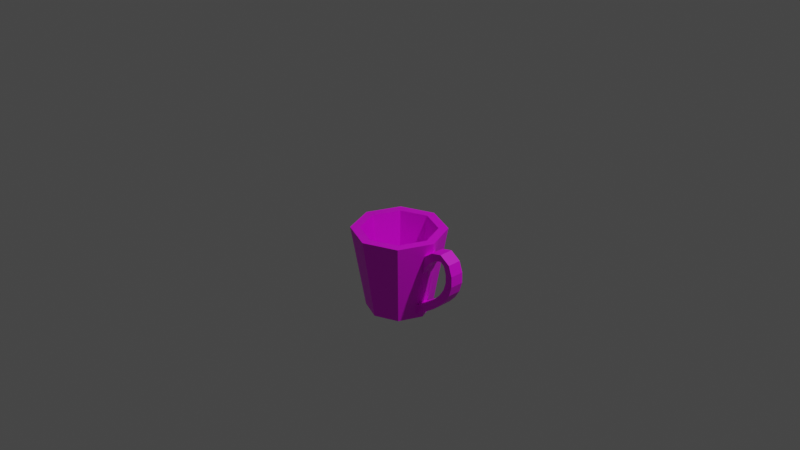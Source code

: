 # Source: multidecor_porcelain_cup.blend  (saved by Blender 2.90.7; exported with 4.5.12 LTS)
import bpy
from mathutils import Matrix  # noqa: F401  (used for matrix-valued properties, if any)

bpy.ops.wm.read_factory_settings(use_empty=True)
scene = bpy.context.scene
scene.name = 'Scene'

# ---- collections
col_collection = bpy.data.collections.new('Collection'); scene.collection.children.link(col_collection)

# ---- images (referenced by path relative to the original .blend; pixels are not part of the script)
import os
ASSET_DIR = os.environ.get("B2B_ASSET_DIR", "")  # directory of the original .blend (textures are referenced by path, not embedded)
HERE = os.path.dirname(os.path.abspath(__file__))  # packed textures are extracted next to this script under _unpacked/

def load_image(name, relpath, width, height, colorspace="sRGB"):
    """Load a texture the original file referenced (path relative to the .blend, or extracted next to this script)."""
    p = next((c for c in (os.path.join(HERE, relpath), os.path.join(ASSET_DIR, relpath)) if relpath and os.path.exists(c)), "")
    if p:
        img = bpy.data.images.load(p, check_existing=True)
        img.name = name
    else:  # same state as the original file: an image datablock whose file is absent (Cycles renders it pink)
        img = bpy.data.images.new(name, width, height)
        img.source = "FILE"
        img.filepath = "//" + (relpath or name)
    img.colorspace_settings.name = colorspace
    return img
img_multidecor_porcelain_material_png = load_image('multidecor_porcelain_material.png', 'multidecor_porcelain_material.png', 1024, 1024, 'sRGB')

# ---- materials (node trees are filled in below, after node groups)
mat_material_001 = bpy.data.materials.new('Material.001')
mat_material_001.use_transparent_shadow = False

# ---- material node trees
mat_material_001.use_nodes = True; mat_material_001.node_tree.nodes.clear()
_N = mat_material_001.node_tree.nodes; _L = mat_material_001.node_tree.links
n0 = _N.new('ShaderNodeBsdfPrincipled'); n0.name = 'Principled BSDF'; n0.location = (10, 300)
n0.distribution = 'GGX'
n0.subsurface_method = 'BURLEY'
n0.inputs[3].default_value = 1.45
n0.inputs[27].default_value = (0.0, 0.0, 0.0, 1.0)
n0.inputs[28].default_value = 1.0
n1 = _N.new('ShaderNodeOutputMaterial'); n1.name = 'Material Output'; n1.location = (300, 300)
n2 = _N.new('ShaderNodeTexImage'); n2.name = 'Image Texture'; n2.location = (-280, 280)
n2.image = img_multidecor_porcelain_material_png
_L.new(n0.outputs[0], n1.inputs[0])
_L.new(n2.outputs[0], n0.inputs[0])
n1.is_active_output = True

# ---- world
world_world = bpy.data.worlds.new('World'); scene.world = world_world
world_world.use_nodes = True; world_world.node_tree.nodes.clear()
_N = world_world.node_tree.nodes; _L = world_world.node_tree.links
n0 = _N.new('ShaderNodeOutputWorld'); n0.name = 'World Output'; n0.location = (300, 300)
n1 = _N.new('ShaderNodeBackground'); n1.name = 'Background'; n1.location = (10, 300)
n1.inputs[0].default_value = (0.05088, 0.05088, 0.05088, 1.0)
_L.new(n1.outputs[0], n0.inputs[0])
n0.is_active_output = True
world_world.color = (0.05088, 0.05088, 0.05088)
world_world.use_sun_shadow = False
world_world.sun_shadow_jitter_overblur = 0.0

# ---- cameras
cam_camera = bpy.data.cameras.new('Camera')
cam_camera.clip_end = 100.0
cam_camera.ortho_scale = 7.314

# ---- lights
light_light = bpy.data.lights.new('Light', 'POINT')
light_light.transmission_factor = 0.0
light_light.energy = 1000.0
light_light.shadow_soft_size = 0.1
light_light.shadow_maximum_resolution = 0.006
light_light.use_absolute_resolution = True

# ---- meshes
me_cylinder = bpy.data.meshes.new('Cylinder')
me_cylinder.from_pydata([(0.4612, 0.075, 0.1441), (0.4612, -0.075, 0.1441), (0.4272, 0.075, 0.06481), (0.4272, -0.075, 0.06481), (0.5221, 0.075, 0.2181), (0.4548, 0.075, 0.2703), (0.4548, -0.075, 0.2703), (0.5221, -0.075, 0.2181), (0.5964, 0.075, 0.274), (0.5462, 0.075, 0.3383), (0.5462, -0.075, 0.3383), (0.5964, -0.075, 0.274), (0.6683, 0.075, 0.2947), (0.6687, 0.075, 0.3675), (0.6687, -0.075, 0.3675), (0.6683, -0.075, 0.2947), (0.7159, 0.075, 0.2608), (0.7834, 0.075, 0.2934), (0.7834, -0.075, 0.2934), (0.7159, -0.075, 0.2608), (0.7419, 0.075, 0.1802), (0.8228, 0.075, 0.1807), (0.8228, -0.075, 0.1807), (0.7419, -0.075, 0.1802), (0.7441, 0.075, 0.0881), (0.8252, 0.075, 0.06638), (0.8252, -0.075, 0.06638), (0.7441, -0.075, 0.0881), (0.7175, 0.075, -0.001298), (0.7929, 0.075, -0.04284), (0.7929, -0.075, -0.04284), (0.7175, -0.075, -0.001298), (0.6654, 0.075, -0.08326), (0.7338, 0.075, -0.1367), (0.7338, -0.075, -0.1367), (0.6654, -0.075, -0.08326), (0.5966, 0.075, -0.1571), (0.6605, 0.075, -0.2156), (0.6605, -0.075, -0.2156), (0.5966, -0.075, -0.1571), (0.5167, 0.075, -0.2235), (0.5795, 0.075, -0.283), (0.5795, -0.075, -0.283), (0.5167, -0.075, -0.2235), (0.4292, 0.075, -0.2838), (0.4944, 0.075, -0.3416), (0.4944, -0.075, -0.3416), (0.4292, -0.075, -0.2838), (0.3368, 0.075, -0.3413), (0.4086, 0.075, -0.395), (0.4086, -0.075, -0.395), (0.3368, -0.075, -0.3413), (1.152e-07, -0.35, -0.5), (1.629e-07, -0.5, 0.4), (-0.2475, -0.2475, -0.5), (-0.3536, -0.3536, 0.4), (-0.35, -9.875e-08, -0.5), (-0.5, -1.411e-07, 0.4), (-0.2475, 0.2475, -0.5), (-0.3536, 0.3536, 0.4), (-8.233e-08, 0.35, -0.5), (-1.192e-07, 0.5, 0.4), (0.2475, 0.2475, -0.5), (0.3536, 0.3536, 0.4), (0.35, 1.099e-07, -0.5), (0.5, 1.57e-07, 0.4), (0.2475, -0.2475, -0.5), (0.3536, -0.3536, 0.4), (9.287e-08, -0.28, -0.32), (1.311e-07, -0.4, 0.4), (-0.198, -0.198, -0.32), (-0.2828, -0.2828, 0.4), (-0.28, -7.9e-08, -0.32), (-0.4, -1.129e-07, 0.4), (-0.198, 0.198, -0.32), (-0.2828, 0.2828, 0.4), (-6.512e-08, 0.28, -0.32), (-9.462e-08, 0.4, 0.4), (0.198, 0.198, -0.32), (0.2828, 0.2828, 0.4), (0.28, 8.79e-08, -0.32), (0.4, 1.256e-07, 0.4), (0.198, -0.198, -0.32), (0.2828, -0.2828, 0.4), (0.4548, -0.05695, 0.2703), (0.4817, 1.512e-07, 0.2903), (0.4548, 0.05695, 0.2703), (0.4454, -0.075, 0.2588), (0.4454, 0.075, 0.2588), (0.4283, 0.075, 0.1564), (0.4283, -0.075, 0.1564), (0.4127, -0.075, 0.06262), (0.4127, 0.075, 0.06262), (0.4272, -0.0123, 0.06481), (0.4363, 1.368e-07, 0.08612), (0.4272, 0.0123, 0.06481), (0.35, -0.075, -0.3138), (0.3368, -0.06217, -0.3413), (0.35, 0.075, -0.3138), (0.3368, 0.06217, -0.3413), (0.328, 0.075, -0.4456), (0.328, -0.075, -0.4456), (0.3627, 1.139e-07, -0.4238), (0.3684, 1.154e-07, -0.3216)], [], [(94, 95, 2), (2, 95, 92), (0, 2, 92, 89), (3, 1, 90, 91), (7, 4, 8, 11), (88, 5, 4), (1, 0, 4, 7), (10, 11, 15, 14), (10, 9, 85), (6, 7, 11, 10), (4, 5, 9, 8), (14, 15, 19, 18), (8, 9, 13, 12), (11, 8, 12, 15), (9, 10, 14, 13), (19, 16, 20, 23), (12, 13, 17, 16), (15, 12, 16, 19), (13, 14, 18, 17), (22, 23, 27, 26), (17, 18, 22, 21), (18, 19, 23, 22), (16, 17, 21, 20), (24, 25, 29, 28), (20, 21, 25, 24), (23, 20, 24, 27), (21, 22, 26, 25), (31, 28, 32, 35), (27, 24, 28, 31), (25, 26, 30, 29), (26, 27, 31, 30), (34, 35, 39, 38), (29, 30, 34, 33), (30, 31, 35, 34), (28, 29, 33, 32), (39, 36, 40, 43), (32, 33, 37, 36), (35, 32, 36, 39), (33, 34, 38, 37), (41, 42, 46, 45), (37, 38, 42, 41), (38, 39, 43, 42), (36, 37, 41, 40), (46, 47, 51, 50), (42, 43, 47, 46), (40, 41, 45, 44), (43, 40, 44, 47), (51, 97, 96), (44, 45, 49, 48), (44, 99, 103), (45, 46, 50, 49), (50, 101, 102), (50, 51, 96, 101), (48, 49, 100, 98), (52, 53, 55, 54), (54, 55, 57, 56), (56, 57, 59, 58), (58, 59, 61, 60), (60, 61, 63, 62), (62, 92, 98), (91, 90, 67), (66, 67, 53, 52), (62, 64, 66), (68, 70, 71, 69), (70, 72, 73, 71), (72, 74, 75, 73), (74, 76, 77, 75), (76, 78, 79, 77), (82, 68, 69, 83), (74, 82, 78), (65, 81, 83, 67), (67, 83, 69, 53), (53, 69, 71, 55), (55, 71, 73, 57), (57, 73, 75, 59), (59, 75, 77, 61), (61, 77, 79, 63), (63, 79, 81, 65), (91, 93, 3), (98, 99, 48), (88, 86, 5), (84, 87, 6), (7, 87, 1), (79, 78, 80, 81), (80, 82, 83, 81), (63, 65, 88), (65, 85, 86), (65, 86, 88), (102, 64, 100), (64, 62, 100), (88, 89, 63), (89, 92, 63), (95, 94, 103), (92, 95, 103), (92, 103, 99), (62, 63, 92), (98, 100, 62), (92, 99, 98), (66, 64, 101), (64, 102, 101), (85, 65, 84), (65, 67, 87), (84, 65, 87), (67, 66, 91), (66, 101, 96), (66, 96, 91), (90, 87, 67), (96, 97, 91), (97, 103, 91), (103, 94, 93), (103, 93, 91), (66, 52, 54), (54, 56, 66), (56, 58, 66), (58, 60, 66), (60, 62, 66), (82, 70, 68), (70, 74, 72), (74, 78, 76), (78, 82, 80), (82, 74, 70), (9, 5, 86), (85, 84, 10), (84, 6, 10), (9, 86, 85), (4, 0, 88), (0, 89, 88), (6, 87, 7), (87, 90, 1), (51, 47, 97), (47, 44, 103), (44, 48, 99), (103, 97, 47), (100, 49, 102), (49, 50, 102), (2, 0, 94), (0, 1, 94), (1, 3, 94), (3, 93, 94)])
_uv = me_cylinder.uv_layers.new(name='UVMap')
_uv.uv.foreach_set('vector', [0.5833, 0.8863, 0.5758, 0.882, 0.5758, 0.8597, 0.5758, 0.8597, 0.5758, 0.882, 0.5668, 0.8597, 0.4608, 0.5153, 0.4674, 0.4883, 0.4765, 0.488, 0.4765, 0.5217, 0.4674, 0.1217, 0.4608, 0.09469, 0.4765, 0.08827, 0.4765, 0.1219, 0.6345, 0.9129, 0.6345, 0.8597, 0.6645, 0.8597, 0.6645, 0.9129, 0.4765, 0.5585, 0.4739, 0.5631, 0.4454, 0.542, 0.6036, 0.9129, 0.6036, 0.8597, 0.6345, 0.8597, 0.6345, 0.9129, 0.4459, 0.01782, 0.4248, 0.04623, 0.403, 0.03585, 0.4048, 0.0004566, 0.9208, 0.8472, 0.9739, 0.8472, 0.9473, 0.8757, 0.4739, 0.04691, 0.4454, 0.06794, 0.4248, 0.04623, 0.4459, 0.01782, 0.4454, 0.542, 0.4739, 0.5631, 0.4459, 0.5922, 0.4248, 0.5637, 0.4048, 0.0004566, 0.403, 0.03585, 0.3861, 0.0441, 0.3604, 0.01968, 0.4248, 0.5637, 0.4459, 0.5922, 0.4048, 0.6095, 0.403, 0.5741, 0.6645, 0.9129, 0.6645, 0.8597, 0.6886, 0.8597, 0.6886, 0.9129, 0.9739, 0.8472, 0.9208, 0.8472, 0.9208, 0.8026, 0.9739, 0.8026, 0.7074, 0.9129, 0.7074, 0.8597, 0.7347, 0.8597, 0.7347, 0.9129, 0.403, 0.5741, 0.4048, 0.6095, 0.3604, 0.5903, 0.3861, 0.5659, 0.6886, 0.9129, 0.6886, 0.8597, 0.7074, 0.8597, 0.7074, 0.9129, 0.9739, 0.8026, 0.9208, 0.8026, 0.9208, 0.7542, 0.9739, 0.7542, 0.3401, 0.05679, 0.3736, 0.06835, 0.368, 0.0975, 0.3326, 0.0966, 0.9739, 0.7542, 0.9208, 0.7542, 0.9208, 0.7119, 0.9739, 0.7119, 0.3604, 0.01968, 0.3861, 0.0441, 0.3736, 0.06835, 0.3401, 0.05679, 0.3861, 0.5659, 0.3604, 0.5903, 0.3401, 0.5532, 0.3736, 0.5416, 0.368, 0.5125, 0.3326, 0.5134, 0.3375, 0.4733, 0.3717, 0.4827, 0.3736, 0.5416, 0.3401, 0.5532, 0.3326, 0.5134, 0.368, 0.5125, 0.7347, 0.9129, 0.7347, 0.8597, 0.7644, 0.8597, 0.7644, 0.9129, 0.9739, 0.7119, 0.9208, 0.7119, 0.9208, 0.6713, 0.9739, 0.6713, 0.7944, 0.9129, 0.7944, 0.8597, 0.8257, 0.8597, 0.8257, 0.9129, 0.7644, 0.9129, 0.7644, 0.8597, 0.7944, 0.8597, 0.7944, 0.9129, 0.9739, 0.6713, 0.9208, 0.6713, 0.9208, 0.631, 0.9739, 0.631, 0.3326, 0.0966, 0.368, 0.0975, 0.3717, 0.1273, 0.3375, 0.1367, 0.3527, 0.1729, 0.3839, 0.1561, 0.4019, 0.1832, 0.3737, 0.2048, 0.9739, 0.631, 0.9208, 0.631, 0.9208, 0.5917, 0.9739, 0.5917, 0.3375, 0.1367, 0.3717, 0.1273, 0.3839, 0.1561, 0.3527, 0.1729, 0.3717, 0.4827, 0.3375, 0.4733, 0.3527, 0.4371, 0.3839, 0.4539, 0.8582, 0.9129, 0.8582, 0.8597, 0.8917, 0.8597, 0.8917, 0.9129, 0.3839, 0.4539, 0.3527, 0.4371, 0.3737, 0.4052, 0.4019, 0.4268, 0.8257, 0.9129, 0.8257, 0.8597, 0.8582, 0.8597, 0.8582, 0.9129, 0.9739, 0.5917, 0.9208, 0.5917, 0.9208, 0.5535, 0.9739, 0.5535, 0.9739, 0.5162, 0.9208, 0.5162, 0.9208, 0.4796, 0.9739, 0.4796, 0.9739, 0.5535, 0.9208, 0.5535, 0.9208, 0.5162, 0.9739, 0.5162, 0.3737, 0.2048, 0.4019, 0.1832, 0.4237, 0.2086, 0.3981, 0.233, 0.4019, 0.4268, 0.3737, 0.4052, 0.3981, 0.3769, 0.4237, 0.4014, 0.4244, 0.2585, 0.4483, 0.2323, 0.4747, 0.2555, 0.4513, 0.2821, 0.3981, 0.233, 0.4237, 0.2086, 0.4483, 0.2323, 0.4244, 0.2585, 0.4237, 0.4014, 0.3981, 0.3769, 0.4244, 0.3515, 0.4483, 0.3776, 0.8917, 0.9129, 0.8917, 0.8597, 0.9259, 0.8597, 0.9259, 0.9129, 0.961, 0.9129, 0.961, 0.9083, 0.9635, 0.9129, 0.4483, 0.3776, 0.4244, 0.3515, 0.4513, 0.3278, 0.4747, 0.3545, 0.9259, 0.8597, 0.961, 0.8643, 0.949, 0.8863, 0.9739, 0.4796, 0.9208, 0.4796, 0.9208, 0.4438, 0.9739, 0.4438, 0.9208, 0.4438, 0.9208, 0.41, 0.9473, 0.4245, 0.4513, 0.2821, 0.4747, 0.2555, 0.4765, 0.2572, 0.4765, 0.3045, 0.4747, 0.3545, 0.4513, 0.3278, 0.4765, 0.3054, 0.4765, 0.3528, 0.1237, 0.5944, 0.1441, 0.9171, 0.008479, 0.9171, 0.02882, 0.5944, 1.077, 0.5944, 1.098, 0.9171, 0.962, 0.9171, 0.9824, 0.5944, 0.9417, 0.5944, 0.962, 0.9171, 0.8264, 0.9171, 0.8468, 0.5944, 0.8061, 0.5944, 0.8264, 0.9171, 0.6908, 0.9171, 0.7112, 0.5944, 0.6705, 0.5944, 0.6908, 0.9171, 0.5552, 0.9171, 0.5756, 0.5944, 0.5351, 0.5971, 0.4562, 0.7984, 0.4642, 0.6633, 0.3841, 0.7957, 0.386, 0.8294, 0.2839, 0.9164, 0.2616, 0.5944, 0.282, 0.9171, 0.1464, 0.9171, 0.1667, 0.5944, 0.1625, 0.5077, 0.06758, 0.5077, 0.0004567, 0.4406, 0.7004, 0.3596, 0.6244, 0.3596, 0.6082, 0.6178, 0.7166, 0.6178, 0.8251, 0.3596, 0.7492, 0.3596, 0.7329, 0.6178, 0.8414, 0.6178, 0.9499, 0.3596, 0.874, 0.3596, 0.8577, 0.6178, 0.9662, 0.6178, 0.1246, 0.3596, 0.04867, 0.3596, 0.03239, 0.6178, 0.1409, 0.6178, 0.2277, 0.3596, 0.1517, 0.3596, 0.1355, 0.6178, 0.2439, 0.6178, 0.5919, 0.3596, 0.5159, 0.3596, 0.4997, 0.6178, 0.6082, 0.6178, 0.4774, 0.4637, 0.6608, 0.5397, 0.6071, 0.41, 0.8878, 0.1361, 0.8551, 0.1225, 0.8551, 0.01402, 0.8878, 0.0004566, 0.2633, 0.4141, 0.2305, 0.4006, 0.2305, 0.2921, 0.2633, 0.2785, 0.8507, 0.747, 0.8834, 0.7605, 0.8834, 0.869, 0.8507, 0.8826, 0.9171, 0.8826, 0.8843, 0.869, 0.8843, 0.7605, 0.9171, 0.747, 0.8878, 0.4091, 0.8551, 0.3956, 0.8551, 0.2871, 0.8878, 0.2735, 0.3306, 0.4141, 0.2978, 0.4006, 0.2978, 0.2921, 0.3306, 0.2785, 0.8878, 0.2726, 0.8551, 0.259, 0.8551, 0.1505, 0.8878, 0.137, 0.2642, 0.2785, 0.2969, 0.2921, 0.2969, 0.4006, 0.2642, 0.4141, 0.5668, 0.9129, 0.5758, 0.8907, 0.5758, 0.9129, 0.9635, 0.8597, 0.961, 0.8643, 0.961, 0.8597, 0.9739, 0.8928, 0.9675, 0.8876, 0.9739, 0.8876, 0.9272, 0.8876, 0.9208, 0.8928, 0.9208, 0.8876, 0.4454, 0.06794, 0.4765, 0.05146, 0.4608, 0.09469, 0.3641, 0.6178, 0.3478, 0.3596, 0.2718, 0.3596, 0.2556, 0.6178, 0.4617, 0.3596, 0.3858, 0.3596, 0.3695, 0.6178, 0.478, 0.6178, 0.5552, 0.9192, 0.4199, 0.9191, 0.4518, 0.8686, 0.4199, 0.9191, 0.4224, 0.8799, 0.4446, 0.8727, 0.4199, 0.9191, 0.4446, 0.8727, 0.4518, 0.8686, 0.4401, 0.6221, 0.4423, 0.5957, 0.4689, 0.6153, 0.4423, 0.5957, 0.5351, 0.5971, 0.4689, 0.6153, 0.4518, 0.8686, 0.4541, 0.832, 0.5552, 0.9192, 0.4541, 0.832, 0.4562, 0.7984, 0.5552, 0.9192, 0.4311, 0.797, 0.4256, 0.8041, 0.4358, 0.6739, 0.4562, 0.7984, 0.4311, 0.797, 0.4358, 0.6739, 0.4562, 0.7984, 0.4358, 0.6739, 0.4591, 0.6652, 0.5351, 0.5971, 0.5552, 0.9192, 0.4562, 0.7984, 0.4642, 0.6633, 0.4689, 0.6153, 0.5351, 0.5971, 0.4562, 0.7984, 0.4591, 0.6652, 0.4642, 0.6633, 0.3062, 0.593, 0.3995, 0.5929, 0.3727, 0.6121, 0.3995, 0.5929, 0.4014, 0.6194, 0.3727, 0.6121, 0.4176, 0.8777, 0.4199, 0.9172, 0.3953, 0.8704, 0.4199, 0.9172, 0.2839, 0.9164, 0.3881, 0.8662, 0.3953, 0.8704, 0.4199, 0.9172, 0.3881, 0.8662, 0.2839, 0.9164, 0.3062, 0.593, 0.3841, 0.7957, 0.3062, 0.593, 0.3727, 0.6121, 0.3762, 0.6592, 0.3062, 0.593, 0.3762, 0.6592, 0.3841, 0.7957, 0.386, 0.8294, 0.3881, 0.8662, 0.2839, 0.9164, 0.3762, 0.6592, 0.3812, 0.6605, 0.3841, 0.7957, 0.3812, 0.6605, 0.4049, 0.6712, 0.3841, 0.7957, 0.4049, 0.6712, 0.4147, 0.8015, 0.4093, 0.7943, 0.4049, 0.6712, 0.4093, 0.7943, 0.3841, 0.7957, 0.0004567, 0.4406, 0.0004566, 0.3456, 0.06758, 0.2785, 0.06758, 0.2785, 0.1625, 0.2785, 0.0004567, 0.4406, 0.1625, 0.2785, 0.2296, 0.3456, 0.0004567, 0.4406, 0.2296, 0.3456, 0.2296, 0.4406, 0.0004567, 0.4406, 0.2296, 0.4406, 0.1625, 0.5077, 0.0004567, 0.4406, 0.6608, 0.5397, 0.5311, 0.5934, 0.6071, 0.5934, 0.5311, 0.5934, 0.4774, 0.4637, 0.4774, 0.5397, 0.4774, 0.4637, 0.6071, 0.41, 0.5311, 0.41, 0.6071, 0.41, 0.6608, 0.5397, 0.6608, 0.4637, 0.6608, 0.5397, 0.4774, 0.4637, 0.5311, 0.5934, 0.9739, 0.8472, 0.9739, 0.8876, 0.9675, 0.8876, 0.9473, 0.8757, 0.9272, 0.8876, 0.9208, 0.8472, 0.9272, 0.8876, 0.9208, 0.8876, 0.9208, 0.8472, 0.9739, 0.8472, 0.9675, 0.8876, 0.9473, 0.8757, 0.4454, 0.542, 0.4608, 0.5153, 0.4765, 0.5585, 0.4608, 0.5153, 0.4765, 0.5217, 0.4765, 0.5585, 0.4739, 0.04691, 0.4765, 0.05146, 0.4454, 0.06794, 0.4765, 0.05146, 0.4765, 0.08827, 0.4608, 0.09469, 0.961, 0.9129, 0.9259, 0.9129, 0.961, 0.9083, 0.9259, 0.9129, 0.9259, 0.8597, 0.949, 0.8863, 0.9259, 0.8597, 0.961, 0.8597, 0.961, 0.8643, 0.949, 0.8863, 0.961, 0.9083, 0.9259, 0.9129, 0.9739, 0.41, 0.9739, 0.4438, 0.9473, 0.4245, 0.9739, 0.4438, 0.9208, 0.4438, 0.9473, 0.4245, 0.5758, 0.8597, 0.6036, 0.8597, 0.5833, 0.8863, 0.6036, 0.8597, 0.6036, 0.9129, 0.5833, 0.8863, 0.6036, 0.9129, 0.5758, 0.9129, 0.5833, 0.8863, 0.5758, 0.9129, 0.5758, 0.8907, 0.5833, 0.8863])
me_cylinder.materials.append(mat_material_001)
me_cylinder.use_remesh_fix_poles = True
me_cylinder.use_remesh_preserve_attributes = False
me_cylinder.use_mirror_vertex_groups = False
me_cylinder.update()

# ---- curves / text
cu_beziercurve = bpy.data.curves.new('BezierCurve', 'CURVE')
cu_beziercurve.dimensions = '3D'
_sp = cu_beziercurve.splines.new('BEZIER'); _sp.bezier_points.add(2)
_sp.bezier_points.foreach_set('co', [-0.003233, 0.0, 0.108, -0.3918, 0.0, 0.2323, 0.05622, 0.0, -0.3373])
_sp.bezier_points.foreach_set('handle_left', [0.01136, 0.0, -0.0476, -0.333, 0.0, 0.5392, -0.07351, 0.0, -0.2502])
_sp.bezier_points.foreach_set('handle_right', [-0.01782, 0.0, 0.2635, -0.4506, 0.0, -0.07462, 0.1859, 0.0, -0.4244])
for _p, _l, _r in zip(_sp.bezier_points, ['ALIGNED', 'ALIGNED', 'ALIGNED'], ['ALIGNED', 'ALIGNED', 'ALIGNED']): _p.handle_left_type = _l; _p.handle_right_type = _r
_sp.order_u = 0
_sp.order_v = 0
cu_beziercurve.use_path = True
cu_beziercurve.use_path_clamp = True
cu_beziercurve.fill_mode = 'FULL'

# ---- objects
ob_light = bpy.data.objects.new('Light', light_light)
ob_camera = bpy.data.objects.new('Camera', cam_camera)
ob_cylinder = bpy.data.objects.new('Cylinder', me_cylinder)
ob_beziercurve = bpy.data.objects.new('BezierCurve', cu_beziercurve)

# ---- transforms, parenting, visibility, modifiers, constraints
ob_light.location = (4.076, 1.005, 5.904)
ob_light.rotation_euler = (0.6503, 0.05522, 1.866)
ob_light.lock_rotations_4d = False
ob_light.empty_display_type = 'ARROWS'
ob_light.color = (0.0, 0.0, 0.0, 0.0)
ob_light.lineart.crease_threshold = 0.0
ob_camera.location = (7.359, -6.926, 4.958)
ob_camera.rotation_euler = (1.109, 0.0, 0.8149)
ob_camera.lock_rotations_4d = False
ob_camera.empty_display_type = 'ARROWS'
ob_camera.color = (0.0, 0.0, 0.0, 0.0)
ob_camera.display_type = 'WIRE'
ob_camera.lineart.crease_threshold = 0.0
ob_cylinder.location = (0.0, 0.0, -0.5)
ob_cylinder.lineart.crease_threshold = 0.0
ob_beziercurve.location = (-0.425, 5.068e-09, -0.05)
ob_beziercurve.lineart.crease_threshold = 0.0

# ---- collection membership
col_collection.objects.link(ob_light)
col_collection.objects.link(ob_camera)
col_collection.objects.link(ob_cylinder)
col_collection.objects.link(ob_beziercurve)

# ---- scene / render settings (as saved in the file)
scene.camera = ob_camera
scene.frame_start = 1; scene.frame_end = 250; scene.frame_set(1)
scene.render.engine = 'BLENDER_EEVEE_NEXT'
scene.cycles.use_denoising = False
scene.cycles.samples = 128
scene.cycles.sampling_pattern = 'TABULATED_SOBOL'
scene.cycles.use_adaptive_sampling = False
scene.cycles.use_light_tree = False
scene.view_settings.view_transform = 'Filmic'
bpy.context.view_layer.update()

